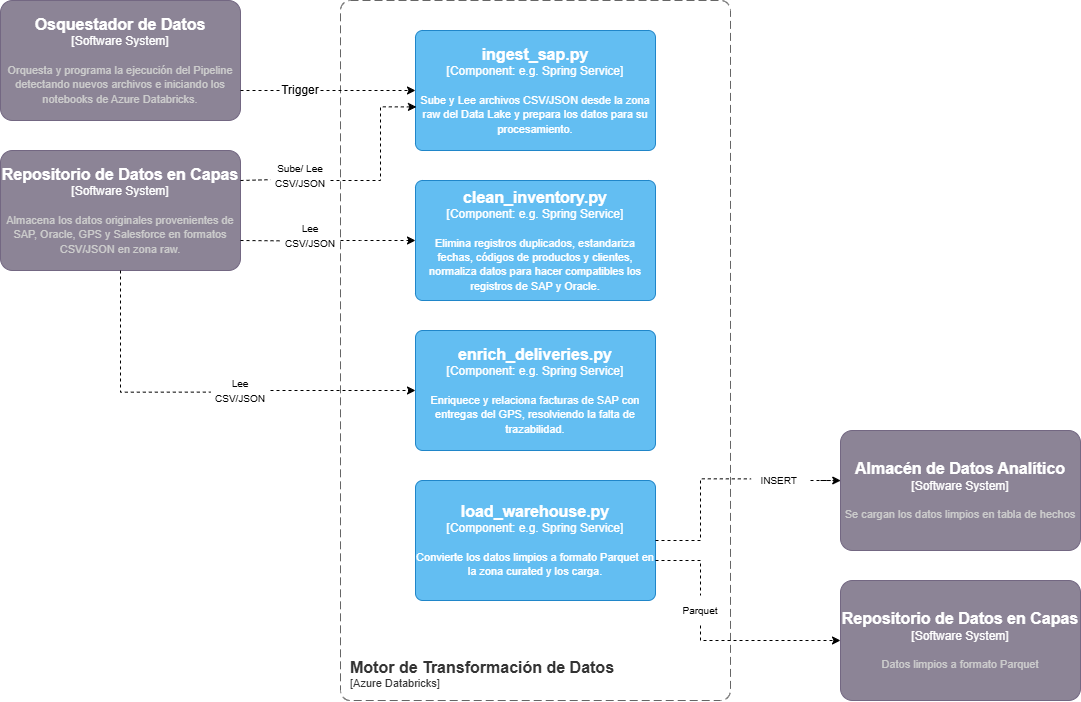

The diagram above was exported from draw.io. Its source (the exported page's mxGraphModel, read from the mxfile embedded in the PNG):
<mxGraphModel dx="2047" dy="1032" grid="1" gridSize="10" guides="1" tooltips="1" connect="1" arrows="1" fold="1" page="1" pageScale="1" pageWidth="827" pageHeight="1169" math="0" shadow="0">
  <root>
    <mxCell id="0" />
    <mxCell id="1" parent="0" />
    <object placeholders="1" c4Name="Osquestador de Datos" c4Type="Software System" c4Description="Orquesta y programa la ejecución del Pipeline detectando nuevos archivos e iniciando los notebooks de Azure Databricks." label="&lt;font style=&quot;font-size: 16px&quot;&gt;&lt;b&gt;%c4Name%&lt;/b&gt;&lt;/font&gt;&lt;div&gt;[%c4Type%]&lt;/div&gt;&lt;br&gt;&lt;div&gt;&lt;font style=&quot;font-size: 11px&quot;&gt;&lt;font color=&quot;#cccccc&quot;&gt;%c4Description%&lt;/font&gt;&lt;/div&gt;" id="jVt4cjS12LMh0zbRtUyz-1">
      <mxCell parent="1" style="rounded=1;whiteSpace=wrap;html=1;labelBackgroundColor=none;fillColor=#8C8496;fontColor=#ffffff;align=center;arcSize=10;strokeColor=#736782;metaEdit=1;resizable=0;points=[[0.25,0,0],[0.5,0,0],[0.75,0,0],[1,0.25,0],[1,0.5,0],[1,0.75,0],[0.75,1,0],[0.5,1,0],[0.25,1,0],[0,0.75,0],[0,0.5,0],[0,0.25,0]];" vertex="1">
        <mxGeometry height="120" width="240" x="-20" y="120" as="geometry" />
      </mxCell>
    </object>
    <object placeholders="1" c4Name="Repositorio de Datos en Capas" c4Type="Software System" c4Description="Almacena los datos originales provenientes de SAP, Oracle, GPS y Salesforce en formatos CSV/JSON en zona raw." label="&lt;font style=&quot;font-size: 16px&quot;&gt;&lt;b&gt;%c4Name%&lt;/b&gt;&lt;/font&gt;&lt;div&gt;[%c4Type%]&lt;/div&gt;&lt;br&gt;&lt;div&gt;&lt;font style=&quot;font-size: 11px&quot;&gt;&lt;font color=&quot;#cccccc&quot;&gt;%c4Description%&lt;/font&gt;&lt;/div&gt;" id="jVt4cjS12LMh0zbRtUyz-2">
      <mxCell parent="1" style="rounded=1;whiteSpace=wrap;html=1;labelBackgroundColor=none;fillColor=#8C8496;fontColor=#ffffff;align=center;arcSize=10;strokeColor=#736782;metaEdit=1;resizable=0;points=[[0.25,0,0],[0.5,0,0],[0.75,0,0],[1,0.25,0],[1,0.5,0],[1,0.75,0],[0.75,1,0],[0.5,1,0],[0.25,1,0],[0,0.75,0],[0,0.5,0],[0,0.25,0]];" vertex="1">
        <mxGeometry height="120" width="240" x="-20" y="270" as="geometry" />
      </mxCell>
    </object>
    <object placeholders="1" c4Name="Motor de Transformación de Datos" c4Type="ContainerScopeBoundary" c4Application="Azure Databricks" label="&lt;font style=&quot;font-size: 16px&quot;&gt;&lt;b&gt;&lt;div style=&quot;text-align: left&quot;&gt;%c4Name%&lt;/div&gt;&lt;/b&gt;&lt;/font&gt;&lt;div style=&quot;text-align: left&quot;&gt;[%c4Application%]&lt;/div&gt;" id="jVt4cjS12LMh0zbRtUyz-3">
      <mxCell parent="1" style="rounded=1;fontSize=11;whiteSpace=wrap;html=1;dashed=1;arcSize=20;fillColor=none;strokeColor=#666666;fontColor=#333333;labelBackgroundColor=none;align=left;verticalAlign=bottom;labelBorderColor=none;spacingTop=0;spacing=10;dashPattern=8 4;metaEdit=1;rotatable=0;perimeter=rectanglePerimeter;noLabel=0;labelPadding=0;allowArrows=0;connectable=0;expand=0;recursiveResize=0;editable=1;pointerEvents=0;absoluteArcSize=1;points=[[0.25,0,0],[0.5,0,0],[0.75,0,0],[1,0.25,0],[1,0.5,0],[1,0.75,0],[0.75,1,0],[0.5,1,0],[0.25,1,0],[0,0.75,0],[0,0.5,0],[0,0.25,0]];" vertex="1">
        <mxGeometry height="700" width="390" x="320" y="120" as="geometry" />
      </mxCell>
    </object>
    <object placeholders="1" c4Name="ingest_sap.py" c4Type="Component" c4Technology="e.g. Spring Service" c4Description="Sube y Lee archivos CSV/JSON desde la zona raw del Data Lake y prepara los datos para su procesamiento." label="&lt;font style=&quot;font-size: 16px&quot;&gt;&lt;b&gt;%c4Name%&lt;/b&gt;&lt;/font&gt;&lt;div&gt;[%c4Type%: %c4Technology%]&lt;/div&gt;&lt;br&gt;&lt;div&gt;&lt;font style=&quot;font-size: 11px&quot;&gt;%c4Description%&lt;/font&gt;&lt;/div&gt;" id="jVt4cjS12LMh0zbRtUyz-5">
      <mxCell parent="1" style="rounded=1;whiteSpace=wrap;html=1;labelBackgroundColor=none;fillColor=#63BEF2;fontColor=#ffffff;align=center;arcSize=6;strokeColor=#2086C9;metaEdit=1;resizable=0;points=[[0.25,0,0],[0.5,0,0],[0.75,0,0],[1,0.25,0],[1,0.5,0],[1,0.75,0],[0.75,1,0],[0.5,1,0],[0.25,1,0],[0,0.75,0],[0,0.5,0],[0,0.25,0]];" vertex="1">
        <mxGeometry height="120" width="240" x="395" y="150" as="geometry" />
      </mxCell>
    </object>
    <object placeholders="1" c4Name="clean_inventory.py" c4Type="Component" c4Technology="e.g. Spring Service" c4Description="Elimina registros duplicados, estandariza fechas, códigos de productos y clientes, normaliza datos para hacer compatibles los registros de SAP y Oracle.&#10;" label="&lt;font style=&quot;font-size: 16px&quot;&gt;&lt;b&gt;%c4Name%&lt;/b&gt;&lt;/font&gt;&lt;div&gt;[%c4Type%: %c4Technology%]&lt;/div&gt;&lt;br&gt;&lt;div&gt;&lt;font style=&quot;font-size: 11px&quot;&gt;%c4Description%&lt;/font&gt;&lt;/div&gt;" id="jVt4cjS12LMh0zbRtUyz-6">
      <mxCell parent="1" style="rounded=1;whiteSpace=wrap;html=1;labelBackgroundColor=none;fillColor=#63BEF2;fontColor=#ffffff;align=center;arcSize=6;strokeColor=#2086C9;metaEdit=1;resizable=0;points=[[0.25,0,0],[0.5,0,0],[0.75,0,0],[1,0.25,0],[1,0.5,0],[1,0.75,0],[0.75,1,0],[0.5,1,0],[0.25,1,0],[0,0.75,0],[0,0.5,0],[0,0.25,0]];" vertex="1">
        <mxGeometry height="120" width="240" x="395" y="300" as="geometry" />
      </mxCell>
    </object>
    <object placeholders="1" c4Name="enrich_deliveries.py" c4Type="Component" c4Technology="e.g. Spring Service" c4Description="Enriquece y relaciona facturas de SAP con entregas del GPS, resolviendo la falta de trazabilidad." label="&lt;font style=&quot;font-size: 16px&quot;&gt;&lt;b&gt;%c4Name%&lt;/b&gt;&lt;/font&gt;&lt;div&gt;[%c4Type%: %c4Technology%]&lt;/div&gt;&lt;br&gt;&lt;div&gt;&lt;font style=&quot;font-size: 11px&quot;&gt;%c4Description%&lt;/font&gt;&lt;/div&gt;" id="jVt4cjS12LMh0zbRtUyz-7">
      <mxCell parent="1" style="rounded=1;whiteSpace=wrap;html=1;labelBackgroundColor=none;fillColor=#63BEF2;fontColor=#ffffff;align=center;arcSize=6;strokeColor=#2086C9;metaEdit=1;resizable=0;points=[[0.25,0,0],[0.5,0,0],[0.75,0,0],[1,0.25,0],[1,0.5,0],[1,0.75,0],[0.75,1,0],[0.5,1,0],[0.25,1,0],[0,0.75,0],[0,0.5,0],[0,0.25,0]];" vertex="1">
        <mxGeometry height="120" width="240" x="395" y="450" as="geometry" />
      </mxCell>
    </object>
    <object placeholders="1" c4Name="load_warehouse.py" c4Type="Component" c4Technology="e.g. Spring Service" c4Description="Convierte los datos limpios a formato Parquet en la zona curated y los carga." label="&lt;font style=&quot;font-size: 16px&quot;&gt;&lt;b&gt;%c4Name%&lt;/b&gt;&lt;/font&gt;&lt;div&gt;[%c4Type%: %c4Technology%]&lt;/div&gt;&lt;br&gt;&lt;div&gt;&lt;font style=&quot;font-size: 11px&quot;&gt;%c4Description%&lt;/font&gt;&lt;/div&gt;" id="jVt4cjS12LMh0zbRtUyz-8">
      <mxCell parent="1" style="rounded=1;whiteSpace=wrap;html=1;labelBackgroundColor=none;fillColor=#63BEF2;fontColor=#ffffff;align=center;arcSize=6;strokeColor=#2086C9;metaEdit=1;resizable=0;points=[[0.25,0,0],[0.5,0,0],[0.75,0,0],[1,0.25,0],[1,0.5,0],[1,0.75,0],[0.75,1,0],[0.5,1,0],[0.25,1,0],[0,0.75,0],[0,0.5,0],[0,0.25,0]];" vertex="1">
        <mxGeometry height="120" width="240" x="395" y="600" as="geometry" />
      </mxCell>
    </object>
    <object placeholders="1" c4Name="Almacén de Datos Analítico" c4Type="Software System" c4Description="Se cargan los datos limpios en tabla de hechos" label="&lt;font style=&quot;font-size: 16px&quot;&gt;&lt;b&gt;%c4Name%&lt;/b&gt;&lt;/font&gt;&lt;div&gt;[%c4Type%]&lt;/div&gt;&lt;br&gt;&lt;div&gt;&lt;font style=&quot;font-size: 11px&quot;&gt;&lt;font color=&quot;#cccccc&quot;&gt;%c4Description%&lt;/font&gt;&lt;/div&gt;" id="jVt4cjS12LMh0zbRtUyz-9">
      <mxCell parent="1" style="rounded=1;whiteSpace=wrap;html=1;labelBackgroundColor=none;fillColor=#8C8496;fontColor=#ffffff;align=center;arcSize=10;strokeColor=#736782;metaEdit=1;resizable=0;points=[[0.25,0,0],[0.5,0,0],[0.75,0,0],[1,0.25,0],[1,0.5,0],[1,0.75,0],[0.75,1,0],[0.5,1,0],[0.25,1,0],[0,0.75,0],[0,0.5,0],[0,0.25,0]];" vertex="1">
        <mxGeometry height="120" width="240" x="820" y="550" as="geometry" />
      </mxCell>
    </object>
    <object placeholders="1" c4Name="Repositorio de Datos en Capas" c4Type="Software System" c4Description="Datos limpios a formato Parquet" label="&lt;font style=&quot;font-size: 16px&quot;&gt;&lt;b&gt;%c4Name%&lt;/b&gt;&lt;/font&gt;&lt;div&gt;[%c4Type%]&lt;/div&gt;&lt;br&gt;&lt;div&gt;&lt;font style=&quot;font-size: 11px&quot;&gt;&lt;font color=&quot;#cccccc&quot;&gt;%c4Description%&lt;/font&gt;&lt;/div&gt;" id="jVt4cjS12LMh0zbRtUyz-11">
      <mxCell parent="1" style="rounded=1;whiteSpace=wrap;html=1;labelBackgroundColor=none;fillColor=#8C8496;fontColor=#ffffff;align=center;arcSize=10;strokeColor=#736782;metaEdit=1;resizable=0;points=[[0.25,0,0],[0.5,0,0],[0.75,0,0],[1,0.25,0],[1,0.5,0],[1,0.75,0],[0.75,1,0],[0.5,1,0],[0.25,1,0],[0,0.75,0],[0,0.5,0],[0,0.25,0]];" vertex="1">
        <mxGeometry height="120" width="240" x="820" y="700" as="geometry" />
      </mxCell>
    </object>
    <mxCell id="jVt4cjS12LMh0zbRtUyz-16" edge="1" parent="1" source="jVt4cjS12LMh0zbRtUyz-36" style="edgeStyle=orthogonalEdgeStyle;rounded=0;orthogonalLoop=1;jettySize=auto;html=1;entryX=0;entryY=0.5;entryDx=0;entryDy=0;entryPerimeter=0;dashed=1;" target="jVt4cjS12LMh0zbRtUyz-6">
      <mxGeometry relative="1" as="geometry">
        <Array as="points">
          <mxPoint x="340" y="360" />
          <mxPoint x="340" y="360" />
        </Array>
      </mxGeometry>
    </mxCell>
    <mxCell id="jVt4cjS12LMh0zbRtUyz-20" edge="1" parent="1" source="jVt4cjS12LMh0zbRtUyz-31" style="edgeStyle=orthogonalEdgeStyle;rounded=0;orthogonalLoop=1;jettySize=auto;html=1;entryX=0.004;entryY=0.637;entryDx=0;entryDy=0;entryPerimeter=0;dashed=1;" target="jVt4cjS12LMh0zbRtUyz-5">
      <mxGeometry relative="1" as="geometry">
        <Array as="points">
          <mxPoint x="360" y="300" />
          <mxPoint x="360" y="226" />
        </Array>
      </mxGeometry>
    </mxCell>
    <mxCell id="jVt4cjS12LMh0zbRtUyz-32" edge="1" parent="1" source="jVt4cjS12LMh0zbRtUyz-2" style="rounded=0;orthogonalLoop=1;jettySize=auto;html=1;entryX=0.004;entryY=0.637;entryDx=0;entryDy=0;entryPerimeter=0;edgeStyle=orthogonalEdgeStyle;dashed=1;endArrow=none;endFill=0;exitX=1;exitY=0.25;exitDx=0;exitDy=0;exitPerimeter=0;" target="jVt4cjS12LMh0zbRtUyz-31" value="">
      <mxGeometry relative="1" as="geometry">
        <Array as="points">
          <mxPoint x="250" y="299" />
        </Array>
        <mxPoint x="230" y="300" as="sourcePoint" />
        <mxPoint x="396" y="226" as="targetPoint" />
      </mxGeometry>
    </mxCell>
    <mxCell id="jVt4cjS12LMh0zbRtUyz-31" parent="1" style="text;html=1;whiteSpace=wrap;strokeColor=none;fillColor=none;align=center;verticalAlign=middle;rounded=0;" value="&lt;font style=&quot;font-size: 10px;&quot;&gt;Sube/ Lee CSV/JSON&lt;/font&gt;" vertex="1">
      <mxGeometry height="30" width="60" x="250" y="280" as="geometry" />
    </mxCell>
    <mxCell id="jVt4cjS12LMh0zbRtUyz-33" edge="1" parent="1" source="jVt4cjS12LMh0zbRtUyz-34" style="edgeStyle=orthogonalEdgeStyle;rounded=0;orthogonalLoop=1;jettySize=auto;html=1;entryX=0;entryY=0.5;entryDx=0;entryDy=0;entryPerimeter=0;dashed=1;" target="jVt4cjS12LMh0zbRtUyz-5">
      <mxGeometry relative="1" as="geometry">
        <Array as="points">
          <mxPoint x="300" y="210" />
        </Array>
      </mxGeometry>
    </mxCell>
    <mxCell id="jVt4cjS12LMh0zbRtUyz-35" edge="1" parent="1" source="jVt4cjS12LMh0zbRtUyz-1" style="edgeStyle=orthogonalEdgeStyle;rounded=0;orthogonalLoop=1;jettySize=auto;html=1;entryX=0;entryY=0.5;entryDx=0;entryDy=0;entryPerimeter=0;endArrow=none;endFill=0;dashed=1;" target="jVt4cjS12LMh0zbRtUyz-34" value="">
      <mxGeometry relative="1" as="geometry">
        <Array as="points">
          <mxPoint x="230" y="210" />
          <mxPoint x="230" y="210" />
        </Array>
        <mxPoint x="230" y="180" as="sourcePoint" />
        <mxPoint x="395" y="210" as="targetPoint" />
      </mxGeometry>
    </mxCell>
    <mxCell id="jVt4cjS12LMh0zbRtUyz-34" parent="1" style="text;html=1;whiteSpace=wrap;strokeColor=none;fillColor=none;align=center;verticalAlign=middle;rounded=0;" value="Trigger" vertex="1">
      <mxGeometry height="20" width="40" x="260" y="200" as="geometry" />
    </mxCell>
    <mxCell id="jVt4cjS12LMh0zbRtUyz-37" edge="1" parent="1" source="jVt4cjS12LMh0zbRtUyz-2" style="edgeStyle=orthogonalEdgeStyle;rounded=0;orthogonalLoop=1;jettySize=auto;html=1;entryX=0;entryY=0.676;entryDx=0;entryDy=0;entryPerimeter=0;dashed=1;endArrow=none;endFill=0;exitX=1;exitY=0.75;exitDx=0;exitDy=0;exitPerimeter=0;" target="jVt4cjS12LMh0zbRtUyz-36" value="">
      <mxGeometry relative="1" as="geometry">
        <Array as="points">
          <mxPoint x="260" y="360" />
        </Array>
        <mxPoint x="230" y="360" as="sourcePoint" />
        <mxPoint x="395" y="360" as="targetPoint" />
      </mxGeometry>
    </mxCell>
    <mxCell id="jVt4cjS12LMh0zbRtUyz-36" parent="1" style="text;html=1;whiteSpace=wrap;strokeColor=none;fillColor=none;align=center;verticalAlign=middle;rounded=0;" value="&lt;font style=&quot;font-size: 10px;&quot;&gt;Lee CSV/JSON&lt;/font&gt;" vertex="1">
      <mxGeometry height="30" width="60" x="260" y="340" as="geometry" />
    </mxCell>
    <mxCell id="jVt4cjS12LMh0zbRtUyz-45" edge="1" parent="1" source="jVt4cjS12LMh0zbRtUyz-47" style="edgeStyle=orthogonalEdgeStyle;rounded=0;orthogonalLoop=1;jettySize=auto;html=1;entryX=0.001;entryY=0.417;entryDx=0;entryDy=0;entryPerimeter=0;dashed=1;" target="jVt4cjS12LMh0zbRtUyz-9">
      <mxGeometry relative="1" as="geometry" />
    </mxCell>
    <mxCell id="jVt4cjS12LMh0zbRtUyz-46" edge="1" parent="1" source="jVt4cjS12LMh0zbRtUyz-8" style="edgeStyle=orthogonalEdgeStyle;rounded=0;orthogonalLoop=1;jettySize=auto;html=1;entryX=0.01;entryY=0.446;entryDx=0;entryDy=0;entryPerimeter=0;dashed=1;endArrow=none;endFill=0;" target="jVt4cjS12LMh0zbRtUyz-47" value="">
      <mxGeometry relative="1" as="geometry">
        <Array as="points">
          <mxPoint x="680" y="660" />
          <mxPoint x="680" y="598" />
        </Array>
        <mxPoint x="635" y="660" as="sourcePoint" />
        <mxPoint x="822" y="604" as="targetPoint" />
      </mxGeometry>
    </mxCell>
    <mxCell id="jVt4cjS12LMh0zbRtUyz-47" parent="1" style="text;html=1;whiteSpace=wrap;strokeColor=none;fillColor=none;align=center;verticalAlign=middle;rounded=0;" value="&lt;font style=&quot;font-size: 10px;&quot;&gt;INSERT&amp;nbsp;&lt;/font&gt;" vertex="1">
      <mxGeometry height="30" width="60" x="730" y="585" as="geometry" />
    </mxCell>
    <mxCell id="jVt4cjS12LMh0zbRtUyz-50" edge="1" parent="1" source="jVt4cjS12LMh0zbRtUyz-52" style="edgeStyle=orthogonalEdgeStyle;rounded=0;orthogonalLoop=1;jettySize=auto;html=1;entryX=0;entryY=0.5;entryDx=0;entryDy=0;entryPerimeter=0;dashed=1;" target="jVt4cjS12LMh0zbRtUyz-11">
      <mxGeometry relative="1" as="geometry">
        <Array as="points">
          <mxPoint x="680" y="760" />
        </Array>
      </mxGeometry>
    </mxCell>
    <mxCell id="jVt4cjS12LMh0zbRtUyz-51" edge="1" parent="1" source="jVt4cjS12LMh0zbRtUyz-8" style="edgeStyle=orthogonalEdgeStyle;rounded=0;orthogonalLoop=1;jettySize=auto;html=1;endArrow=none;endFill=0;dashed=1;" target="jVt4cjS12LMh0zbRtUyz-52" value="">
      <mxGeometry relative="1" as="geometry">
        <Array as="points">
          <mxPoint x="680" y="680" />
        </Array>
        <mxPoint x="635" y="680" as="sourcePoint" />
        <mxPoint x="820" y="760" as="targetPoint" />
      </mxGeometry>
    </mxCell>
    <mxCell id="jVt4cjS12LMh0zbRtUyz-52" parent="1" style="text;html=1;whiteSpace=wrap;strokeColor=none;fillColor=none;align=center;verticalAlign=middle;rounded=0;" value="&lt;font style=&quot;font-size: 10px;&quot;&gt;Parquet&lt;/font&gt;" vertex="1">
      <mxGeometry height="30" width="60" x="650" y="715" as="geometry" />
    </mxCell>
    <mxCell id="jVt4cjS12LMh0zbRtUyz-53" edge="1" parent="1" source="jVt4cjS12LMh0zbRtUyz-38" style="edgeStyle=orthogonalEdgeStyle;rounded=0;orthogonalLoop=1;jettySize=auto;html=1;entryX=0;entryY=0.5;entryDx=0;entryDy=0;entryPerimeter=0;exitX=1;exitY=0.5;exitDx=0;exitDy=0;endArrow=classic;endFill=1;dashed=1;" target="jVt4cjS12LMh0zbRtUyz-7">
      <mxGeometry relative="1" as="geometry">
        <Array as="points" />
        <mxPoint x="330" y="509.9390909090909" as="sourcePoint" />
        <mxPoint x="390" y="510" as="targetPoint" />
      </mxGeometry>
    </mxCell>
    <mxCell id="jVt4cjS12LMh0zbRtUyz-54" edge="1" parent="1" source="jVt4cjS12LMh0zbRtUyz-2" style="edgeStyle=orthogonalEdgeStyle;rounded=0;orthogonalLoop=1;jettySize=auto;html=1;entryX=0.001;entryY=0.554;entryDx=0;entryDy=0;entryPerimeter=0;dashed=1;endArrow=none;endFill=0;" target="jVt4cjS12LMh0zbRtUyz-38" value="">
      <mxGeometry relative="1" as="geometry">
        <Array as="points" />
        <mxPoint x="110" y="390" as="sourcePoint" />
        <mxPoint x="395" y="516" as="targetPoint" />
      </mxGeometry>
    </mxCell>
    <mxCell id="jVt4cjS12LMh0zbRtUyz-38" parent="1" style="text;html=1;whiteSpace=wrap;strokeColor=none;fillColor=none;align=center;verticalAlign=middle;rounded=0;" value="&lt;font style=&quot;font-size: 10px;&quot;&gt;Lee CSV/JSON&lt;/font&gt;" vertex="1">
      <mxGeometry height="30" width="60" x="190" y="495" as="geometry" />
    </mxCell>
  </root>
</mxGraphModel>